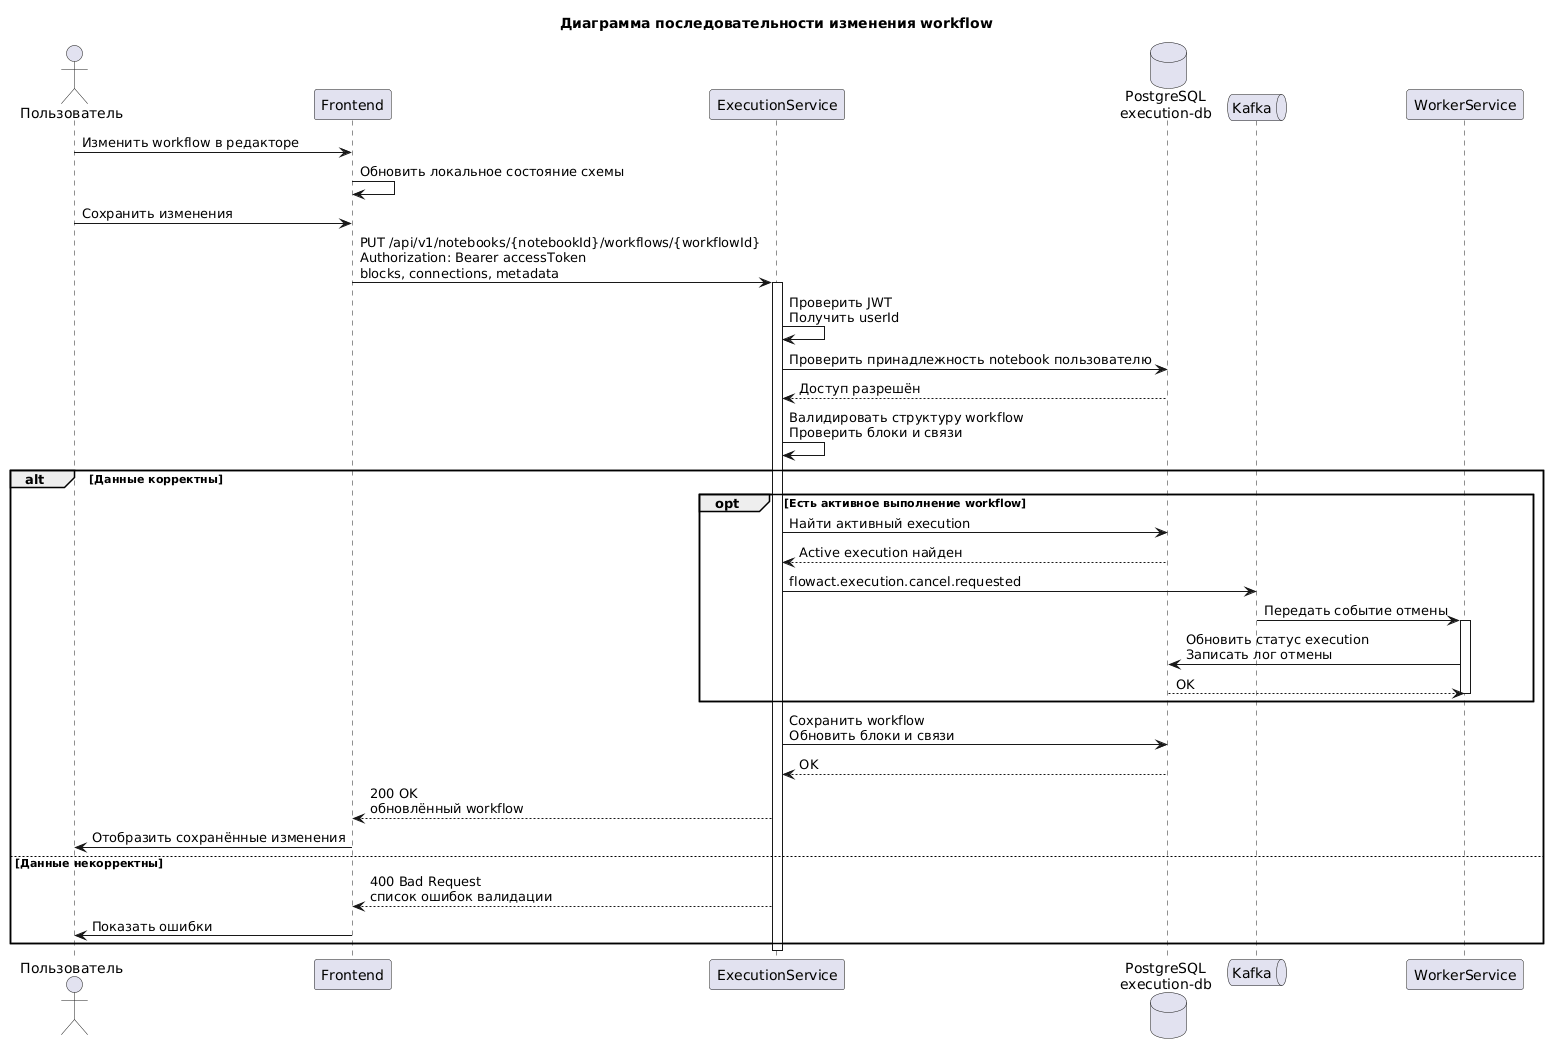

The diagram above was rendered by PlantUML. Its source (embedded in the PNG):
@startuml
title Диаграмма последовательности изменения workflow

actor "Пользователь" as User
participant "Frontend" as Frontend
participant "ExecutionService" as ExecutionService
database "PostgreSQL\nexecution-db" as ExecutionDB
queue "Kafka" as Kafka
participant "WorkerService" as WorkerService

User -> Frontend : Изменить workflow в редакторе
Frontend -> Frontend : Обновить локальное состояние схемы

User -> Frontend : Сохранить изменения
Frontend -> ExecutionService : PUT /api/v1/notebooks/{notebookId}/workflows/{workflowId}\nAuthorization: Bearer accessToken\nblocks, connections, metadata

activate ExecutionService
ExecutionService -> ExecutionService : Проверить JWT\nПолучить userId
ExecutionService -> ExecutionDB : Проверить принадлежность notebook пользователю
ExecutionDB --> ExecutionService : Доступ разрешён

ExecutionService -> ExecutionService : Валидировать структуру workflow\nПроверить блоки и связи

alt Данные корректны
    opt Есть активное выполнение workflow
        ExecutionService -> ExecutionDB : Найти активный execution
        ExecutionDB --> ExecutionService : Active execution найден
        ExecutionService -> Kafka : flowact.execution.cancel.requested
        Kafka -> WorkerService : Передать событие отмены
        activate WorkerService
        WorkerService -> ExecutionDB : Обновить статус execution\nЗаписать лог отмены
        ExecutionDB --> WorkerService : OK
        deactivate WorkerService
    end

    ExecutionService -> ExecutionDB : Сохранить workflow\nОбновить блоки и связи
    ExecutionDB --> ExecutionService : OK

    ExecutionService --> Frontend : 200 OK\nобновлённый workflow
    Frontend -> User : Отобразить сохранённые изменения
else Данные некорректны
    ExecutionService --> Frontend : 400 Bad Request\nсписок ошибок валидации
    Frontend -> User : Показать ошибки
end

deactivate ExecutionService
@enduml